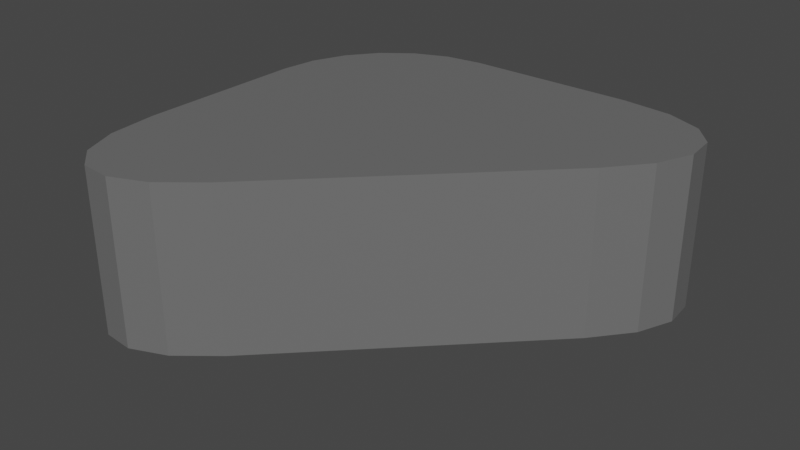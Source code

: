 # Source: 3.blend  (saved by Blender 3.4.6; exported with 4.5.12 LTS)
import bpy
from mathutils import Matrix  # noqa: F401  (used for matrix-valued properties, if any)

bpy.ops.wm.read_factory_settings(use_empty=True)
scene = bpy.context.scene
scene.name = 'Scene'

# ---- collections
col_collection = bpy.data.collections.new('Collection'); scene.collection.children.link(col_collection)

# ---- materials (node trees are filled in below, after node groups)
mat_bricks_002 = bpy.data.materials.new('BRICKS.002')
mat_bricks_002.use_transparent_shadow = False

# ---- material node trees
mat_bricks_002.use_nodes = True; mat_bricks_002.node_tree.nodes.clear()
_N = mat_bricks_002.node_tree.nodes; _L = mat_bricks_002.node_tree.links
n0 = _N.new('ShaderNodeBsdfPrincipled'); n0.name = 'Principled BSDF'; n0.location = (10, 300)
n0.distribution = 'GGX'
n0.subsurface_method = 'RANDOM_WALK_SKIN'
n0.inputs[0].default_value = (0.1473, 0.1473, 0.1473, 1.0)
n0.inputs[3].default_value = 1.45
n0.inputs[27].default_value = (0.0, 0.0, 0.0, 1.0)
n0.inputs[28].default_value = 1.0
n1 = _N.new('ShaderNodeOutputMaterial'); n1.name = 'Material Output'; n1.location = (300, 300)
_L.new(n0.outputs[0], n1.inputs[0])
n1.is_active_output = True

# ---- world
world_world = bpy.data.worlds.new('World'); scene.world = world_world
world_world.use_nodes = True; world_world.node_tree.nodes.clear()
_N = world_world.node_tree.nodes; _L = world_world.node_tree.links
n0 = _N.new('ShaderNodeOutputWorld'); n0.name = 'World Output'; n0.location = (300, 300)
n1 = _N.new('ShaderNodeBackground'); n1.name = 'Background'; n1.location = (10, 300)
n1.inputs[0].default_value = (0.05088, 0.05088, 0.05088, 1.0)
_L.new(n1.outputs[0], n0.inputs[0])
n0.is_active_output = True
world_world.color = (0.05088, 0.05088, 0.05088)
world_world.use_sun_shadow = False
world_world.sun_shadow_jitter_overblur = 0.0

# ---- meshes
me_cube_010 = bpy.data.meshes.new('Cube.010')
me_cube_010.from_pydata([(-0.5261, 0.1018, -0.3348), (-0.1018, 0.5261, -0.3348), (-0.5116, 0.2116, -0.3348), (-0.4692, 0.3139, -0.3348), (-0.4018, 0.4018, -0.3348), (-0.3139, 0.4692, -0.3348), (-0.2116, 0.5116, -0.3348), (-0.1018, 0.5261, 0.1631), (-0.5261, 0.1018, 0.1631), (-0.2116, 0.5116, 0.1631), (-0.3139, 0.4692, 0.1631), (-0.4018, 0.4018, 0.1631), (-0.4692, 0.3139, 0.1631), (-0.5116, 0.2116, 0.1631), (-0.07335, -0.597, -0.3348), (-0.5261, -0.4095, -0.3348), (-0.1905, -0.6923, -0.3348), (-0.2997, -0.7376, -0.3348), (-0.3935, -0.7296, -0.3348), (-0.4654, -0.6689, -0.3348), (-0.5106, -0.5597, -0.3348), (-0.5261, -0.4095, 0.1631), (-0.07335, -0.597, 0.1631), (-0.5106, -0.5597, 0.1631), (-0.4654, -0.6689, 0.1631), (-0.3935, -0.7296, 0.1631), (-0.2997, -0.7376, 0.1631), (-0.1905, -0.6923, 0.1631), (0.4095, 0.5261, -0.3348), (0.597, 0.07335, -0.3348), (0.5597, 0.5106, -0.3348), (0.6689, 0.4654, -0.3348), (0.7296, 0.3935, -0.3348), (0.7376, 0.2997, -0.3348), (0.6923, 0.1905, -0.3348), (0.597, 0.07335, 0.1631), (0.4095, 0.5261, 0.1631), (0.6923, 0.1905, 0.1631), (0.7376, 0.2997, 0.1631), (0.7296, 0.3935, 0.1631), (0.6689, 0.4654, 0.1631), (0.5597, 0.5106, 0.1631)], [], [(1, 7, 36, 28), (9, 10, 11, 12, 13, 8, 21, 23, 24, 25, 26, 27, 22, 35, 37, 38, 39, 40, 41, 36, 7), (7, 1, 6, 9), (9, 6, 5, 10), (10, 5, 4, 11), (11, 4, 3, 12), (12, 3, 2, 13), (13, 2, 0, 8), (15, 21, 8, 0), (21, 15, 20, 23), (23, 20, 19, 24), (24, 19, 18, 25), (25, 18, 17, 26), (26, 17, 16, 27), (27, 16, 14, 22), (28, 36, 41, 30), (30, 41, 40, 31), (31, 40, 39, 32), (32, 39, 38, 33), (33, 38, 37, 34), (34, 37, 35, 29), (22, 14, 29, 35), (1, 28, 30, 31, 32, 33, 34, 29, 14, 16, 17, 18, 19, 20, 15, 0, 2, 3, 4, 5, 6)])
_uv = me_cube_010.uv_layers.new(name='UVMap')
_uv.uv.foreach_set('vector', [0.375, 0.303, 0.625, 0.303, 0.625, 0.3669, 0.375, 0.3669, 0.625, 0.2893, 0.625, 0.2765, 0.625, 0.25, 0.625, 0.2235, 0.625, 0.2107, 0.625, 0.197, 0.625, 0.1331, 0.625, 0.1149, 0.625, 0.1032, 0.625, 0.0719, 0.625, 0.1203, 0.625, 0.1396, 0.625, 0.1662, 0.625, 0.3338, 0.625, 0.3604, 0.625, 0.3797, 0.625, 0.4281, 0.625, 0.3968, 0.625, 0.3851, 0.625, 0.3669, 0.625, 0.303, 0.625, 0.303, 0.375, 0.303, 0.375, 0.2893, 0.625, 0.2893, 0.625, 0.2893, 0.375, 0.2893, 0.375, 0.2765, 0.625, 0.2765, 0.625, 0.2765, 0.375, 0.2765, 0.375, 0.25, 0.625, 0.25, 0.625, 0.25, 0.375, 0.25, 0.375, 0.2235, 0.625, 0.2235, 0.625, 0.2235, 0.375, 0.2235, 0.375, 0.2107, 0.625, 0.2107, 0.625, 0.2107, 0.375, 0.2107, 0.375, 0.197, 0.625, 0.197, 0.375, 0.1331, 0.625, 0.1331, 0.625, 0.197, 0.375, 0.197, 0.625, 0.1331, 0.375, 0.1331, 0.375, 0.1143, 0.625, 0.1149, 0.625, 0.1149, 0.375, 0.1143, 0.375, 0.1006, 0.625, 0.1032, 0.625, 0.1032, 0.375, 0.1006, 0.375, 0.05303, 0.625, 0.0719, 0.625, 0.0719, 0.375, 0.05303, 0.375, 0.1203, 0.625, 0.1203, 0.625, 0.1203, 0.375, 0.1203, 0.375, 0.1396, 0.625, 0.1396, 0.625, 0.1396, 0.375, 0.1396, 0.375, 0.1662, 0.625, 0.1662, 0.375, 0.3669, 0.625, 0.3669, 0.625, 0.3851, 0.375, 0.3857, 0.375, 0.3857, 0.625, 0.3851, 0.625, 0.3968, 0.375, 0.3994, 0.375, 0.3994, 0.625, 0.3968, 0.625, 0.4281, 0.375, 0.447, 0.375, 0.447, 0.625, 0.4281, 0.625, 0.3797, 0.375, 0.3797, 0.375, 0.3797, 0.625, 0.3797, 0.625, 0.3604, 0.375, 0.3604, 0.375, 0.3604, 0.625, 0.3604, 0.625, 0.3338, 0.375, 0.3338, 0.625, 0.1662, 0.375, 0.1662, 0.375, 0.3338, 0.625, 0.3338, 0.375, 0.303, 0.375, 0.3669, 0.375, 0.3857, 0.375, 0.3994, 0.375, 0.447, 0.375, 0.3797, 0.375, 0.3604, 0.375, 0.3338, 0.375, 0.1662, 0.375, 0.1396, 0.375, 0.1203, 0.375, 0.05303, 0.375, 0.1006, 0.375, 0.1143, 0.375, 0.1331, 0.375, 0.197, 0.375, 0.2107, 0.375, 0.2235, 0.375, 0.25, 0.375, 0.2765, 0.375, 0.2893])
me_cube_010.materials.append(mat_bricks_002)
me_cube_010.update()

# ---- objects
ob_cube_005 = bpy.data.objects.new('Cube.005', me_cube_010)

# ---- transforms, parenting, visibility, modifiers, constraints
ob_cube_005.location = (0.008447, -0.04003, 0.2073)
ob_cube_005.scale = (0.2476, 0.2476, 0.2476)

# ---- collection membership
col_collection.objects.link(ob_cube_005)

# ---- scene / render settings (as saved in the file)
scene.frame_start = 1; scene.frame_end = 250; scene.frame_set(1)
scene.render.engine = 'BLENDER_EEVEE_NEXT'
scene.cycles.sampling_pattern = 'TABULATED_SOBOL'
scene.cycles.use_light_tree = False
scene.view_settings.view_transform = 'Filmic'
bpy.context.view_layer.update()

# ---- added for rendering (the .blend has no active camera and no usable light): camera, sun
cam_auto = bpy.data.cameras.new('AutoCamera')
cam_auto.lens = 50.0
cam_auto.sensor_width = 36.0
cam_auto.clip_end = 1000.0
ob_auto_camera = bpy.data.objects.new('AutoCamera', cam_auto)
scene.collection.objects.link(ob_auto_camera)
ob_auto_camera.location = (0.459658, -0.576242, 0.526011)
ob_auto_camera.rotation_euler = (1.09748, -7.21219e-08, 0.694738)
scene.camera = ob_auto_camera
light_auto_sun = bpy.data.lights.new('AutoSun', 'SUN')
light_auto_sun.energy = 3.0
light_auto_sun.angle = 0.0523599
ob_auto_sun = bpy.data.objects.new('AutoSun', light_auto_sun)
scene.collection.objects.link(ob_auto_sun)
ob_auto_sun.rotation_euler = (0.872665, 0.174533, 0.523599)
bpy.context.view_layer.update()
